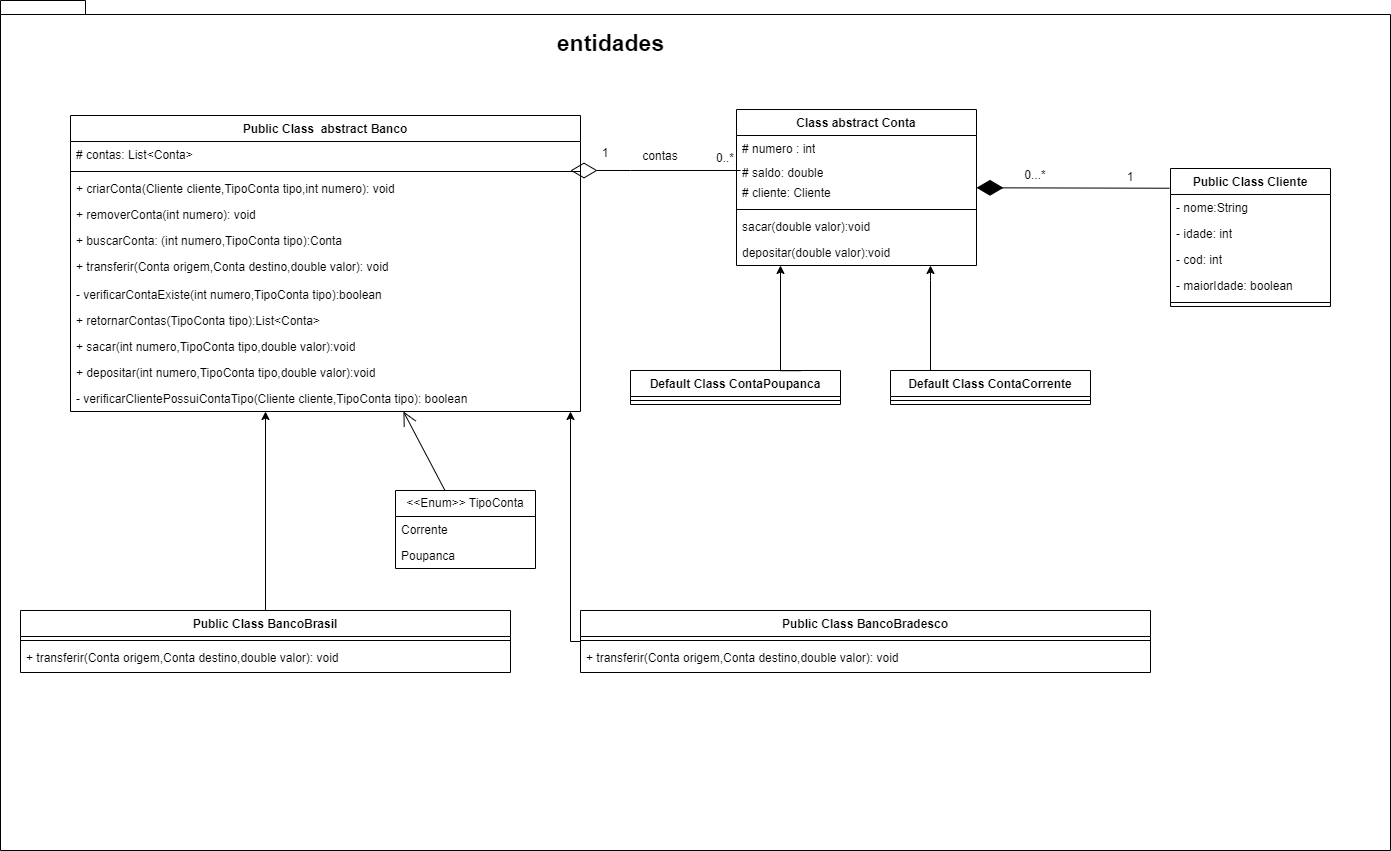

The diagram above was exported from draw.io. Its source (the exported page's mxGraphModel, read from the mxfile embedded in the PNG):
<mxGraphModel dx="2213" dy="846" grid="1" gridSize="10" guides="1" tooltips="1" connect="1" arrows="1" fold="1" page="1" pageScale="1" pageWidth="850" pageHeight="1100" math="0" shadow="0">
  <root>
    <mxCell id="0" />
    <mxCell id="1" parent="0" />
    <mxCell id="F22LkvI3bBqbaIV3jHKJ-128" value="" style="shape=folder;fontStyle=1;spacingTop=10;tabWidth=40;tabHeight=14;tabPosition=left;html=1;whiteSpace=wrap;movable=1;resizable=1;rotatable=1;deletable=1;editable=1;locked=0;connectable=1;" parent="1" vertex="1">
      <mxGeometry x="-40" y="10" width="1390" height="850" as="geometry" />
    </mxCell>
    <mxCell id="F22LkvI3bBqbaIV3jHKJ-1" value="Class abstract Conta&lt;div&gt;&lt;br&gt;&lt;/div&gt;" style="swimlane;fontStyle=1;align=center;verticalAlign=top;childLayout=stackLayout;horizontal=1;startSize=26;horizontalStack=0;resizeParent=1;resizeParentMax=0;resizeLast=0;collapsible=1;marginBottom=0;whiteSpace=wrap;html=1;" parent="1" vertex="1">
      <mxGeometry x="696" y="119" width="240" height="156" as="geometry">
        <mxRectangle x="345" y="280" width="100" height="30" as="alternateBounds" />
      </mxGeometry>
    </mxCell>
    <mxCell id="F22LkvI3bBqbaIV3jHKJ-2" value="# numero : int&lt;div&gt;&lt;br&gt;&lt;/div&gt;" style="text;strokeColor=none;fillColor=none;align=left;verticalAlign=top;spacingLeft=4;spacingRight=4;overflow=hidden;rotatable=0;points=[[0,0.5],[1,0.5]];portConstraint=eastwest;whiteSpace=wrap;html=1;" parent="F22LkvI3bBqbaIV3jHKJ-1" vertex="1">
      <mxGeometry y="26" width="240" height="24" as="geometry" />
    </mxCell>
    <mxCell id="F22LkvI3bBqbaIV3jHKJ-38" value="# saldo: double&lt;div&gt;&lt;br&gt;&lt;/div&gt;" style="text;strokeColor=none;fillColor=none;align=left;verticalAlign=top;spacingLeft=4;spacingRight=4;overflow=hidden;rotatable=0;points=[[0,0.5],[1,0.5]];portConstraint=eastwest;whiteSpace=wrap;html=1;" parent="F22LkvI3bBqbaIV3jHKJ-1" vertex="1">
      <mxGeometry y="50" width="240" height="20" as="geometry" />
    </mxCell>
    <mxCell id="F22LkvI3bBqbaIV3jHKJ-91" value="# cliente: Cliente" style="text;strokeColor=none;fillColor=none;align=left;verticalAlign=top;spacingLeft=4;spacingRight=4;overflow=hidden;rotatable=0;points=[[0,0.5],[1,0.5]];portConstraint=eastwest;whiteSpace=wrap;html=1;" parent="F22LkvI3bBqbaIV3jHKJ-1" vertex="1">
      <mxGeometry y="70" width="240" height="26" as="geometry" />
    </mxCell>
    <mxCell id="F22LkvI3bBqbaIV3jHKJ-3" value="" style="line;strokeWidth=1;fillColor=none;align=left;verticalAlign=middle;spacingTop=-1;spacingLeft=3;spacingRight=3;rotatable=0;labelPosition=right;points=[];portConstraint=eastwest;strokeColor=inherit;" parent="F22LkvI3bBqbaIV3jHKJ-1" vertex="1">
      <mxGeometry y="96" width="240" height="8" as="geometry" />
    </mxCell>
    <mxCell id="F22LkvI3bBqbaIV3jHKJ-4" value="sacar(double valor):void" style="text;strokeColor=none;fillColor=none;align=left;verticalAlign=top;spacingLeft=4;spacingRight=4;overflow=hidden;rotatable=0;points=[[0,0.5],[1,0.5]];portConstraint=eastwest;whiteSpace=wrap;html=1;" parent="F22LkvI3bBqbaIV3jHKJ-1" vertex="1">
      <mxGeometry y="104" width="240" height="26" as="geometry" />
    </mxCell>
    <mxCell id="F22LkvI3bBqbaIV3jHKJ-45" value="depositar(double valor):void" style="text;strokeColor=none;fillColor=none;align=left;verticalAlign=top;spacingLeft=4;spacingRight=4;overflow=hidden;rotatable=0;points=[[0,0.5],[1,0.5]];portConstraint=eastwest;whiteSpace=wrap;html=1;" parent="F22LkvI3bBqbaIV3jHKJ-1" vertex="1">
      <mxGeometry y="130" width="240" height="26" as="geometry" />
    </mxCell>
    <mxCell id="F22LkvI3bBqbaIV3jHKJ-17" value="&lt;div&gt;&lt;span style=&quot;background-color: initial;&quot;&gt;Public Class&amp;nbsp; abstract Banco&lt;/span&gt;&lt;br&gt;&lt;/div&gt;&lt;div&gt;&lt;br&gt;&lt;/div&gt;" style="swimlane;fontStyle=1;align=center;verticalAlign=top;childLayout=stackLayout;horizontal=1;startSize=26;horizontalStack=0;resizeParent=1;resizeParentMax=0;resizeLast=0;collapsible=1;marginBottom=0;whiteSpace=wrap;html=1;" parent="1" vertex="1">
      <mxGeometry x="30" y="125" width="510" height="296" as="geometry" />
    </mxCell>
    <mxCell id="F22LkvI3bBqbaIV3jHKJ-113" value="# contas: List&amp;lt;Conta&lt;span style=&quot;background-color: initial;&quot;&gt;&amp;gt;&lt;/span&gt;" style="text;strokeColor=none;fillColor=none;align=left;verticalAlign=top;spacingLeft=4;spacingRight=4;overflow=hidden;rotatable=0;points=[[0,0.5],[1,0.5]];portConstraint=eastwest;whiteSpace=wrap;html=1;" parent="F22LkvI3bBqbaIV3jHKJ-17" vertex="1">
      <mxGeometry y="26" width="510" height="26" as="geometry" />
    </mxCell>
    <mxCell id="F22LkvI3bBqbaIV3jHKJ-19" value="" style="line;strokeWidth=1;fillColor=none;align=left;verticalAlign=middle;spacingTop=-1;spacingLeft=3;spacingRight=3;rotatable=0;labelPosition=right;points=[];portConstraint=eastwest;strokeColor=inherit;" parent="F22LkvI3bBqbaIV3jHKJ-17" vertex="1">
      <mxGeometry y="52" width="510" height="8" as="geometry" />
    </mxCell>
    <mxCell id="F22LkvI3bBqbaIV3jHKJ-141" value="+ criarConta(Cliente cliente,TipoConta tipo,int numero): void" style="text;strokeColor=none;fillColor=none;align=left;verticalAlign=top;spacingLeft=4;spacingRight=4;overflow=hidden;rotatable=0;points=[[0,0.5],[1,0.5]];portConstraint=eastwest;whiteSpace=wrap;html=1;" parent="F22LkvI3bBqbaIV3jHKJ-17" vertex="1">
      <mxGeometry y="60" width="510" height="26" as="geometry" />
    </mxCell>
    <mxCell id="F22LkvI3bBqbaIV3jHKJ-22" value="+ removerConta(int numero): void" style="text;strokeColor=none;fillColor=none;align=left;verticalAlign=top;spacingLeft=4;spacingRight=4;overflow=hidden;rotatable=0;points=[[0,0.5],[1,0.5]];portConstraint=eastwest;whiteSpace=wrap;html=1;" parent="F22LkvI3bBqbaIV3jHKJ-17" vertex="1">
      <mxGeometry y="86" width="510" height="26" as="geometry" />
    </mxCell>
    <mxCell id="F22LkvI3bBqbaIV3jHKJ-136" value="+ buscarConta: (int numero,TipoConta tipo):Conta" style="text;strokeColor=none;fillColor=none;align=left;verticalAlign=top;spacingLeft=4;spacingRight=4;overflow=hidden;rotatable=0;points=[[0,0.5],[1,0.5]];portConstraint=eastwest;whiteSpace=wrap;html=1;" parent="F22LkvI3bBqbaIV3jHKJ-17" vertex="1">
      <mxGeometry y="112" width="510" height="26" as="geometry" />
    </mxCell>
    <mxCell id="F22LkvI3bBqbaIV3jHKJ-165" value="+ transferir(Conta origem,Conta destino,double valor): void&lt;div&gt;&lt;br&gt;&lt;/div&gt;" style="text;strokeColor=none;fillColor=none;align=left;verticalAlign=top;spacingLeft=4;spacingRight=4;overflow=hidden;rotatable=0;points=[[0,0.5],[1,0.5]];portConstraint=eastwest;whiteSpace=wrap;html=1;" parent="F22LkvI3bBqbaIV3jHKJ-17" vertex="1">
      <mxGeometry y="138" width="510" height="28" as="geometry" />
    </mxCell>
    <mxCell id="F22LkvI3bBqbaIV3jHKJ-166" value="- verificarContaExiste(int numero,TipoConta tipo):boolean" style="text;strokeColor=none;fillColor=none;align=left;verticalAlign=top;spacingLeft=4;spacingRight=4;overflow=hidden;rotatable=0;points=[[0,0.5],[1,0.5]];portConstraint=eastwest;whiteSpace=wrap;html=1;" parent="F22LkvI3bBqbaIV3jHKJ-17" vertex="1">
      <mxGeometry y="166" width="510" height="26" as="geometry" />
    </mxCell>
    <mxCell id="F22LkvI3bBqbaIV3jHKJ-158" value="+ retornarContas(TipoConta tipo):List&amp;lt;Conta&amp;gt;" style="text;strokeColor=none;fillColor=none;align=left;verticalAlign=top;spacingLeft=4;spacingRight=4;overflow=hidden;rotatable=0;points=[[0,0.5],[1,0.5]];portConstraint=eastwest;whiteSpace=wrap;html=1;" parent="F22LkvI3bBqbaIV3jHKJ-17" vertex="1">
      <mxGeometry y="192" width="510" height="26" as="geometry" />
    </mxCell>
    <mxCell id="F22LkvI3bBqbaIV3jHKJ-168" value="&lt;span style=&quot;background-color: initial;&quot;&gt;+ sacar(int numero,TipoConta tipo,double valor):void&lt;/span&gt;" style="text;strokeColor=none;fillColor=none;align=left;verticalAlign=top;spacingLeft=4;spacingRight=4;overflow=hidden;rotatable=0;points=[[0,0.5],[1,0.5]];portConstraint=eastwest;whiteSpace=wrap;html=1;" parent="F22LkvI3bBqbaIV3jHKJ-17" vertex="1">
      <mxGeometry y="218" width="510" height="26" as="geometry" />
    </mxCell>
    <mxCell id="F22LkvI3bBqbaIV3jHKJ-169" value="+ depositar(int numero,TipoConta tipo,double valor):void" style="text;strokeColor=none;fillColor=none;align=left;verticalAlign=top;spacingLeft=4;spacingRight=4;overflow=hidden;rotatable=0;points=[[0,0.5],[1,0.5]];portConstraint=eastwest;whiteSpace=wrap;html=1;" parent="F22LkvI3bBqbaIV3jHKJ-17" vertex="1">
      <mxGeometry y="244" width="510" height="26" as="geometry" />
    </mxCell>
    <mxCell id="F22LkvI3bBqbaIV3jHKJ-170" value="- verificarClientePossuiContaTipo(Cliente cliente,TipoConta tipo): boolean" style="text;strokeColor=none;fillColor=none;align=left;verticalAlign=top;spacingLeft=4;spacingRight=4;overflow=hidden;rotatable=0;points=[[0,0.5],[1,0.5]];portConstraint=eastwest;whiteSpace=wrap;html=1;" parent="F22LkvI3bBqbaIV3jHKJ-17" vertex="1">
      <mxGeometry y="270" width="510" height="26" as="geometry" />
    </mxCell>
    <mxCell id="F22LkvI3bBqbaIV3jHKJ-43" style="edgeStyle=orthogonalEdgeStyle;rounded=0;orthogonalLoop=1;jettySize=auto;html=1;exitX=0.5;exitY=0;exitDx=0;exitDy=0;" parent="1" source="F22LkvI3bBqbaIV3jHKJ-24" target="F22LkvI3bBqbaIV3jHKJ-17" edge="1">
      <mxGeometry relative="1" as="geometry">
        <mxPoint x="135.0588235294117" y="336" as="sourcePoint" />
        <Array as="points">
          <mxPoint x="135" y="320" />
          <mxPoint x="135" y="320" />
        </Array>
      </mxGeometry>
    </mxCell>
    <mxCell id="F22LkvI3bBqbaIV3jHKJ-24" value="Public Class BancoBrasil" style="swimlane;fontStyle=1;align=center;verticalAlign=top;childLayout=stackLayout;horizontal=1;startSize=26;horizontalStack=0;resizeParent=1;resizeParentMax=0;resizeLast=0;collapsible=1;marginBottom=0;whiteSpace=wrap;html=1;" parent="1" vertex="1">
      <mxGeometry x="-20" y="620" width="490" height="62" as="geometry" />
    </mxCell>
    <mxCell id="F22LkvI3bBqbaIV3jHKJ-26" value="" style="line;strokeWidth=1;fillColor=none;align=left;verticalAlign=middle;spacingTop=-1;spacingLeft=3;spacingRight=3;rotatable=0;labelPosition=right;points=[];portConstraint=eastwest;strokeColor=inherit;" parent="F22LkvI3bBqbaIV3jHKJ-24" vertex="1">
      <mxGeometry y="26" width="490" height="8" as="geometry" />
    </mxCell>
    <mxCell id="F22LkvI3bBqbaIV3jHKJ-144" value="+ transferir(Conta origem,Conta destino,double valor): void&lt;div&gt;&lt;br&gt;&lt;/div&gt;" style="text;strokeColor=none;fillColor=none;align=left;verticalAlign=top;spacingLeft=4;spacingRight=4;overflow=hidden;rotatable=0;points=[[0,0.5],[1,0.5]];portConstraint=eastwest;whiteSpace=wrap;html=1;" parent="F22LkvI3bBqbaIV3jHKJ-24" vertex="1">
      <mxGeometry y="34" width="490" height="28" as="geometry" />
    </mxCell>
    <mxCell id="F22LkvI3bBqbaIV3jHKJ-44" style="edgeStyle=orthogonalEdgeStyle;rounded=0;orthogonalLoop=1;jettySize=auto;html=1;" parent="1" source="F22LkvI3bBqbaIV3jHKJ-32" target="F22LkvI3bBqbaIV3jHKJ-17" edge="1">
      <mxGeometry relative="1" as="geometry">
        <Array as="points">
          <mxPoint x="530" y="651" />
        </Array>
      </mxGeometry>
    </mxCell>
    <mxCell id="F22LkvI3bBqbaIV3jHKJ-32" value="Public Class BancoBradesco&lt;div&gt;&lt;br&gt;&lt;/div&gt;" style="swimlane;fontStyle=1;align=center;verticalAlign=top;childLayout=stackLayout;horizontal=1;startSize=26;horizontalStack=0;resizeParent=1;resizeParentMax=0;resizeLast=0;collapsible=1;marginBottom=0;whiteSpace=wrap;html=1;" parent="1" vertex="1">
      <mxGeometry x="540" y="620" width="570" height="62" as="geometry" />
    </mxCell>
    <mxCell id="F22LkvI3bBqbaIV3jHKJ-34" value="" style="line;strokeWidth=1;fillColor=none;align=left;verticalAlign=middle;spacingTop=-1;spacingLeft=3;spacingRight=3;rotatable=0;labelPosition=right;points=[];portConstraint=eastwest;strokeColor=inherit;" parent="F22LkvI3bBqbaIV3jHKJ-32" vertex="1">
      <mxGeometry y="26" width="570" height="8" as="geometry" />
    </mxCell>
    <mxCell id="F22LkvI3bBqbaIV3jHKJ-164" value="+ transferir(Conta origem,Conta destino,double valor): void&lt;div&gt;&lt;br&gt;&lt;/div&gt;" style="text;strokeColor=none;fillColor=none;align=left;verticalAlign=top;spacingLeft=4;spacingRight=4;overflow=hidden;rotatable=0;points=[[0,0.5],[1,0.5]];portConstraint=eastwest;whiteSpace=wrap;html=1;" parent="F22LkvI3bBqbaIV3jHKJ-32" vertex="1">
      <mxGeometry y="34" width="570" height="28" as="geometry" />
    </mxCell>
    <mxCell id="F22LkvI3bBqbaIV3jHKJ-54" value="Default Class ContaPoupanca" style="swimlane;fontStyle=1;align=center;verticalAlign=top;childLayout=stackLayout;horizontal=1;startSize=26;horizontalStack=0;resizeParent=1;resizeParentMax=0;resizeLast=0;collapsible=1;marginBottom=0;whiteSpace=wrap;html=1;" parent="1" vertex="1">
      <mxGeometry x="590" y="380" width="210" height="34" as="geometry" />
    </mxCell>
    <mxCell id="F22LkvI3bBqbaIV3jHKJ-56" value="" style="line;strokeWidth=1;fillColor=none;align=left;verticalAlign=middle;spacingTop=-1;spacingLeft=3;spacingRight=3;rotatable=0;labelPosition=right;points=[];portConstraint=eastwest;strokeColor=inherit;" parent="F22LkvI3bBqbaIV3jHKJ-54" vertex="1">
      <mxGeometry y="26" width="210" height="8" as="geometry" />
    </mxCell>
    <mxCell id="F22LkvI3bBqbaIV3jHKJ-67" style="edgeStyle=orthogonalEdgeStyle;rounded=0;orthogonalLoop=1;jettySize=auto;html=1;" parent="1" source="F22LkvI3bBqbaIV3jHKJ-62" target="F22LkvI3bBqbaIV3jHKJ-1" edge="1">
      <mxGeometry relative="1" as="geometry">
        <Array as="points">
          <mxPoint x="890" y="290" />
          <mxPoint x="890" y="290" />
        </Array>
      </mxGeometry>
    </mxCell>
    <mxCell id="F22LkvI3bBqbaIV3jHKJ-62" value="Default Class ContaCorrente" style="swimlane;fontStyle=1;align=center;verticalAlign=top;childLayout=stackLayout;horizontal=1;startSize=26;horizontalStack=0;resizeParent=1;resizeParentMax=0;resizeLast=0;collapsible=1;marginBottom=0;whiteSpace=wrap;html=1;" parent="1" vertex="1">
      <mxGeometry x="850" y="380" width="200" height="34" as="geometry" />
    </mxCell>
    <mxCell id="F22LkvI3bBqbaIV3jHKJ-64" value="" style="line;strokeWidth=1;fillColor=none;align=left;verticalAlign=middle;spacingTop=-1;spacingLeft=3;spacingRight=3;rotatable=0;labelPosition=right;points=[];portConstraint=eastwest;strokeColor=inherit;" parent="F22LkvI3bBqbaIV3jHKJ-62" vertex="1">
      <mxGeometry y="26" width="200" height="8" as="geometry" />
    </mxCell>
    <mxCell id="F22LkvI3bBqbaIV3jHKJ-68" value="Public Class Cliente&lt;div&gt;&lt;br&gt;&lt;/div&gt;" style="swimlane;fontStyle=1;align=center;verticalAlign=top;childLayout=stackLayout;horizontal=1;startSize=26;horizontalStack=0;resizeParent=1;resizeParentMax=0;resizeLast=0;collapsible=1;marginBottom=0;whiteSpace=wrap;html=1;" parent="1" vertex="1">
      <mxGeometry x="1130" y="178" width="160" height="138" as="geometry" />
    </mxCell>
    <mxCell id="F22LkvI3bBqbaIV3jHKJ-69" value="- nome:String" style="text;strokeColor=none;fillColor=none;align=left;verticalAlign=top;spacingLeft=4;spacingRight=4;overflow=hidden;rotatable=0;points=[[0,0.5],[1,0.5]];portConstraint=eastwest;whiteSpace=wrap;html=1;" parent="F22LkvI3bBqbaIV3jHKJ-68" vertex="1">
      <mxGeometry y="26" width="160" height="26" as="geometry" />
    </mxCell>
    <mxCell id="F22LkvI3bBqbaIV3jHKJ-72" value="- idade: int" style="text;strokeColor=none;fillColor=none;align=left;verticalAlign=top;spacingLeft=4;spacingRight=4;overflow=hidden;rotatable=0;points=[[0,0.5],[1,0.5]];portConstraint=eastwest;whiteSpace=wrap;html=1;" parent="F22LkvI3bBqbaIV3jHKJ-68" vertex="1">
      <mxGeometry y="52" width="160" height="26" as="geometry" />
    </mxCell>
    <mxCell id="F22LkvI3bBqbaIV3jHKJ-118" value="- cod: int" style="text;strokeColor=none;fillColor=none;align=left;verticalAlign=top;spacingLeft=4;spacingRight=4;overflow=hidden;rotatable=0;points=[[0,0.5],[1,0.5]];portConstraint=eastwest;whiteSpace=wrap;html=1;" parent="F22LkvI3bBqbaIV3jHKJ-68" vertex="1">
      <mxGeometry y="78" width="160" height="26" as="geometry" />
    </mxCell>
    <mxCell id="F22LkvI3bBqbaIV3jHKJ-156" value="-&lt;span style=&quot;background-color: initial;&quot;&gt;&amp;nbsp;maiorIdade&lt;/span&gt;&lt;span style=&quot;background-color: initial;&quot;&gt;: boolean&lt;/span&gt;" style="text;strokeColor=none;fillColor=none;align=left;verticalAlign=top;spacingLeft=4;spacingRight=4;overflow=hidden;rotatable=0;points=[[0,0.5],[1,0.5]];portConstraint=eastwest;whiteSpace=wrap;html=1;" parent="F22LkvI3bBqbaIV3jHKJ-68" vertex="1">
      <mxGeometry y="104" width="160" height="26" as="geometry" />
    </mxCell>
    <mxCell id="F22LkvI3bBqbaIV3jHKJ-70" value="" style="line;strokeWidth=1;fillColor=none;align=left;verticalAlign=middle;spacingTop=-1;spacingLeft=3;spacingRight=3;rotatable=0;labelPosition=right;points=[];portConstraint=eastwest;strokeColor=inherit;" parent="F22LkvI3bBqbaIV3jHKJ-68" vertex="1">
      <mxGeometry y="130" width="160" height="8" as="geometry" />
    </mxCell>
    <mxCell id="F22LkvI3bBqbaIV3jHKJ-93" value="" style="endArrow=diamondThin;endFill=1;endSize=24;html=1;rounded=0;exitX=-0.006;exitY=0.143;exitDx=0;exitDy=0;exitPerimeter=0;" parent="1" source="F22LkvI3bBqbaIV3jHKJ-68" target="F22LkvI3bBqbaIV3jHKJ-1" edge="1">
      <mxGeometry width="160" relative="1" as="geometry">
        <mxPoint x="976" y="197.72727272727286" as="sourcePoint" />
        <mxPoint x="946" y="296" as="targetPoint" />
      </mxGeometry>
    </mxCell>
    <mxCell id="F22LkvI3bBqbaIV3jHKJ-112" value="c&lt;span style=&quot;background-color: initial;&quot;&gt;ontas&lt;/span&gt;" style="text;html=1;align=center;verticalAlign=middle;whiteSpace=wrap;rounded=0;" parent="1" vertex="1">
      <mxGeometry x="590" y="158" width="60" height="15" as="geometry" />
    </mxCell>
    <mxCell id="F22LkvI3bBqbaIV3jHKJ-116" value="0..*" style="text;html=1;align=center;verticalAlign=middle;whiteSpace=wrap;rounded=0;" parent="1" vertex="1">
      <mxGeometry x="660" y="158" width="50" height="20" as="geometry" />
    </mxCell>
    <mxCell id="F22LkvI3bBqbaIV3jHKJ-117" value="1" style="text;html=1;align=center;verticalAlign=middle;whiteSpace=wrap;rounded=0;" parent="1" vertex="1">
      <mxGeometry x="540" y="153" width="50" height="20" as="geometry" />
    </mxCell>
    <mxCell id="F22LkvI3bBqbaIV3jHKJ-121" value="0...*" style="text;html=1;align=center;verticalAlign=middle;whiteSpace=wrap;rounded=0;" parent="1" vertex="1">
      <mxGeometry x="970" y="178" width="50" height="14" as="geometry" />
    </mxCell>
    <mxCell id="F22LkvI3bBqbaIV3jHKJ-122" value="1" style="text;html=1;align=center;verticalAlign=middle;whiteSpace=wrap;rounded=0;" parent="1" vertex="1">
      <mxGeometry x="1070" y="182" width="40" height="10" as="geometry" />
    </mxCell>
    <mxCell id="F22LkvI3bBqbaIV3jHKJ-130" value="&lt;span style=&quot;font-size: 23px;&quot;&gt;entidades&lt;/span&gt;" style="text;align=center;fontStyle=1;verticalAlign=middle;spacingLeft=3;spacingRight=3;strokeColor=none;rotatable=0;points=[[0,0.5],[1,0.5]];portConstraint=eastwest;html=1;" parent="1" vertex="1">
      <mxGeometry x="530" y="40" width="80" height="26" as="geometry" />
    </mxCell>
    <mxCell id="F22LkvI3bBqbaIV3jHKJ-138" style="edgeStyle=orthogonalEdgeStyle;rounded=0;orthogonalLoop=1;jettySize=auto;html=1;exitX=0.809;exitY=0.006;exitDx=0;exitDy=0;exitPerimeter=0;" parent="1" source="F22LkvI3bBqbaIV3jHKJ-54" target="F22LkvI3bBqbaIV3jHKJ-1" edge="1">
      <mxGeometry relative="1" as="geometry">
        <mxPoint x="672.72" y="439.8944827586207" as="sourcePoint" />
        <mxPoint x="596" y="318.11" as="targetPoint" />
        <Array as="points">
          <mxPoint x="740" y="381" />
        </Array>
      </mxGeometry>
    </mxCell>
    <mxCell id="F22LkvI3bBqbaIV3jHKJ-155" value="" style="endArrow=diamondThin;endFill=0;endSize=24;html=1;rounded=0;" parent="1" edge="1">
      <mxGeometry width="160" relative="1" as="geometry">
        <mxPoint x="700" y="180" as="sourcePoint" />
        <mxPoint x="530" y="180" as="targetPoint" />
        <Array as="points">
          <mxPoint x="590" y="180" />
        </Array>
      </mxGeometry>
    </mxCell>
    <mxCell id="bCGH-HqYOnfrtCEZpOxC-9" value="&amp;lt;&amp;lt;Enum&amp;gt;&amp;gt; TipoConta" style="swimlane;fontStyle=0;childLayout=stackLayout;horizontal=1;startSize=26;fillColor=none;horizontalStack=0;resizeParent=1;resizeParentMax=0;resizeLast=0;collapsible=1;marginBottom=0;whiteSpace=wrap;html=1;" vertex="1" parent="1">
      <mxGeometry x="355" y="500" width="140" height="78" as="geometry" />
    </mxCell>
    <mxCell id="bCGH-HqYOnfrtCEZpOxC-10" value="Corrente" style="text;strokeColor=none;fillColor=none;align=left;verticalAlign=top;spacingLeft=4;spacingRight=4;overflow=hidden;rotatable=0;points=[[0,0.5],[1,0.5]];portConstraint=eastwest;whiteSpace=wrap;html=1;" vertex="1" parent="bCGH-HqYOnfrtCEZpOxC-9">
      <mxGeometry y="26" width="140" height="26" as="geometry" />
    </mxCell>
    <mxCell id="bCGH-HqYOnfrtCEZpOxC-13" value="Poupanca" style="text;strokeColor=none;fillColor=none;align=left;verticalAlign=top;spacingLeft=4;spacingRight=4;overflow=hidden;rotatable=0;points=[[0,0.5],[1,0.5]];portConstraint=eastwest;whiteSpace=wrap;html=1;" vertex="1" parent="bCGH-HqYOnfrtCEZpOxC-9">
      <mxGeometry y="52" width="140" height="26" as="geometry" />
    </mxCell>
    <mxCell id="bCGH-HqYOnfrtCEZpOxC-14" value="" style="endArrow=open;endFill=1;endSize=12;html=1;rounded=0;" edge="1" parent="1" source="bCGH-HqYOnfrtCEZpOxC-9" target="F22LkvI3bBqbaIV3jHKJ-17">
      <mxGeometry width="160" relative="1" as="geometry">
        <mxPoint x="260" y="400" as="sourcePoint" />
        <mxPoint x="420" y="400" as="targetPoint" />
      </mxGeometry>
    </mxCell>
  </root>
</mxGraphModel>